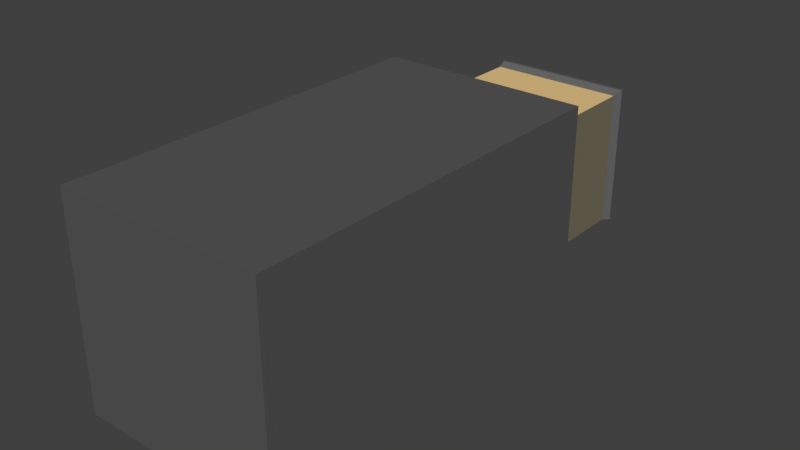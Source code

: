 # Source: GaseousGoose.blend  (saved by Blender 2.79.0; exported with 4.5.12 LTS)
import bpy
from mathutils import Matrix  # noqa: F401  (used for matrix-valued properties, if any)

bpy.ops.wm.read_factory_settings(use_empty=True)
scene = bpy.context.scene
scene.name = 'Scene'

# ---- collections
col_collection_1 = bpy.data.collections.new('Collection 1'); scene.collection.children.link(col_collection_1)

# ---- materials (node trees are filled in below, after node groups)
mat_face = bpy.data.materials.new('Face')
mat_face.alpha_threshold = 0.0
mat_face.use_transparent_shadow = False
mat_face.diffuse_color = (0.8, 0.5633, 0.2537, 1.0)
mat_face.roughness = 0.5
mat_face.line_color = (0.0, 0.0, 0.0, 1.0)
mat_hair = bpy.data.materials.new('Hair')
mat_hair.alpha_threshold = 0.0
mat_hair.use_transparent_shadow = False
mat_hair.diffuse_color = (0.1492, 0.1492, 0.1492, 1.0)
mat_hair.roughness = 0.5
mat_sideburns = bpy.data.materials.new('Sideburns')
mat_sideburns.alpha_threshold = 0.0
mat_sideburns.use_transparent_shadow = False
mat_sideburns.diffuse_color = (0.2067, 0.1771, 0.1218, 1.0)
mat_sideburns.roughness = 0.5
mat_suit = bpy.data.materials.new('Suit')
mat_suit.alpha_threshold = 0.0
mat_suit.use_transparent_shadow = False
mat_suit.diffuse_color = (0.09905, 0.09905, 0.09905, 1.0)
mat_suit.roughness = 0.5

# ---- material node trees

# ---- world
world_world = bpy.data.worlds.new('World'); scene.world = world_world
world_world.color = (0.05088, 0.05088, 0.05088)
world_world.use_sun_shadow = False
world_world.sun_shadow_jitter_overblur = 0.0
world_world.cycles.sampling_method = 'MANUAL'

# ---- meshes
me_cube = bpy.data.meshes.new('Cube')
me_cube.from_pydata([(15.34, 0.02991, 15.34), (-15.34, 0.02991, 15.34), (-15.34, 0.02991, -15.34), (15.34, 0.02991, -15.34), (10.0, 78.89, 10.0), (-10.0, 78.89, 10.0), (-10.0, 78.89, -10.0), (10.0, 78.89, -10.0), (10.0, 75.68, 10.0), (-10.0, 75.68, 10.0), (-10.0, 75.68, -10.0), (10.0, 75.68, -10.0), (10.45, 77.28, 10.45), (-10.45, 77.28, 10.45), (-10.45, 77.28, -10.45), (10.45, 77.28, -10.45), (10.0, 60.66, 10.0), (-10.0, 60.66, 10.0), (-10.0, 60.66, -10.0), (10.0, 60.66, -10.0), (15.34, 56.75, 15.34), (-15.34, 56.75, 15.34), (-15.34, 56.75, -15.34), (15.34, 56.75, -15.34)], [], [(0, 1, 2, 3), (4, 7, 6, 5), (12, 4, 5, 13), (13, 5, 6, 14), (14, 6, 7, 15), (20, 0, 3, 23), (12, 8, 11, 15), (18, 10, 11, 19), (17, 9, 10, 18), (16, 8, 9, 17), (4, 12, 15, 7), (10, 14, 15, 11), (9, 13, 14, 10), (8, 12, 13, 9), (20, 16, 17, 21), (21, 17, 18, 22), (22, 18, 19, 23), (8, 16, 19, 11), (2, 22, 23, 3), (1, 21, 22, 2), (0, 20, 21, 1), (16, 20, 23, 19)])
me_cube.polygons.foreach_set('material_index', [3, 1, 1, 1, 1, 3, 1, 1, 2, 0, 1, 1, 1, 1, 3, 3, 3, 2, 3, 3, 3, 3])
me_cube.materials.append(mat_face)
me_cube.materials.append(mat_hair)
me_cube.materials.append(mat_sideburns)
me_cube.materials.append(mat_suit)
me_cube.use_remesh_preserve_volume = False
me_cube.use_remesh_preserve_attributes = False
me_cube.use_mirror_vertex_groups = False
me_cube.update()

# ---- objects
ob_cube = bpy.data.objects.new('Cube', me_cube)

# ---- transforms, parenting, visibility, modifiers, constraints
ob_cube.location = (0.0, 0.0, 0.0)
ob_cube.lock_rotations_4d = False
ob_cube.empty_display_type = 'ARROWS'
ob_cube.lineart.crease_threshold = 0.0

# ---- collection membership
col_collection_1.objects.link(ob_cube)

# ---- scene / render settings (as saved in the file)
scene.frame_start = 1; scene.frame_end = 250; scene.frame_set(1)
scene.render.engine = 'BLENDER_EEVEE_NEXT'
scene.render.resolution_percentage = 50
scene.render.dither_intensity = 0.0
scene.cycles.use_denoising = False
scene.cycles.samples = 128
scene.cycles.sampling_pattern = 'TABULATED_SOBOL'
scene.cycles.use_adaptive_sampling = False
scene.cycles.use_light_tree = False
scene.cycles.blur_glossy = 0.0
scene.cycles.sample_clamp_indirect = 0.0
scene.view_settings.view_transform = 'Standard'
bpy.context.view_layer.update()

# ---- added for rendering (the .blend has no active camera and no usable light): camera, sun
cam_auto = bpy.data.cameras.new('AutoCamera')
cam_auto.lens = 50.0
cam_auto.sensor_width = 36.0
cam_auto.clip_end = 1461.55
ob_auto_camera = bpy.data.objects.new('AutoCamera', cam_auto)
scene.collection.objects.link(ob_auto_camera)
ob_auto_camera.location = (83.2797, -60.4781, 66.6238)
ob_auto_camera.rotation_euler = (1.09748, -7.21219e-08, 0.694738)
scene.camera = ob_auto_camera
light_auto_sun = bpy.data.lights.new('AutoSun', 'SUN')
light_auto_sun.energy = 3.0
light_auto_sun.angle = 0.0523599
ob_auto_sun = bpy.data.objects.new('AutoSun', light_auto_sun)
scene.collection.objects.link(ob_auto_sun)
ob_auto_sun.rotation_euler = (0.872665, 0.174533, 0.523599)
bpy.context.view_layer.update()
